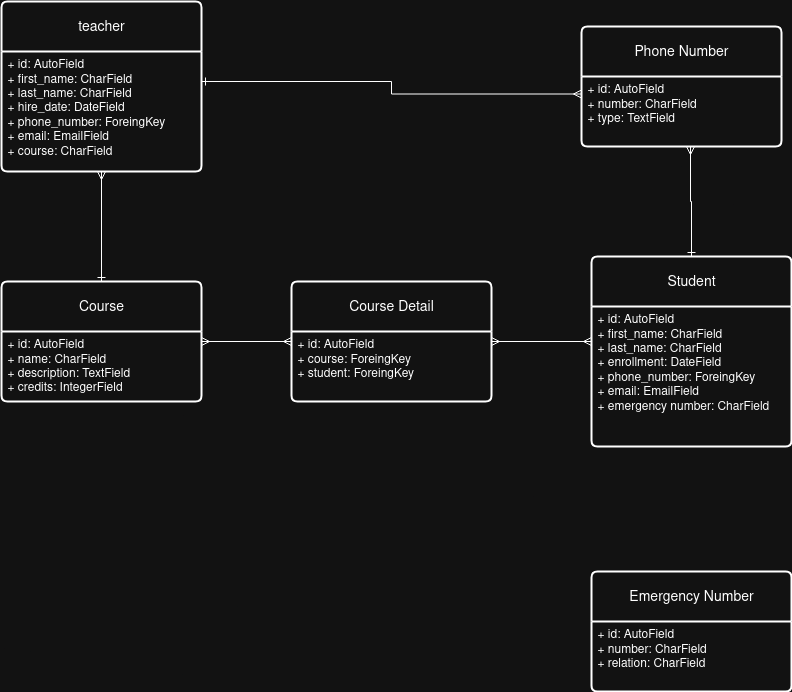

The diagram above was exported from draw.io. Its source (the exported page's mxGraphModel, read from the mxfile embedded in the PNG):
<mxGraphModel dx="1372" dy="787" grid="1" gridSize="10" guides="1" tooltips="1" connect="1" arrows="1" fold="1" page="1" pageScale="1" pageWidth="850" pageHeight="1100" math="0" shadow="0">
  <root>
    <mxCell id="0" />
    <mxCell id="1" parent="0" />
    <mxCell id="46wRz8ph0qilhroqt6Ei-1" value="Student" style="swimlane;childLayout=stackLayout;horizontal=1;startSize=50;horizontalStack=0;rounded=1;fontSize=14;fontStyle=0;strokeWidth=2;resizeParent=0;resizeLast=1;shadow=0;dashed=0;align=center;arcSize=4;whiteSpace=wrap;html=1;" parent="1" vertex="1">
      <mxGeometry x="680" y="675" width="200" height="190" as="geometry" />
    </mxCell>
    <mxCell id="46wRz8ph0qilhroqt6Ei-2" value="&lt;div&gt;+ id: AutoField&lt;/div&gt;&lt;div&gt;+ first_name: CharField&lt;/div&gt;&lt;div&gt;+ last_name:&amp;nbsp;CharField&lt;/div&gt;&lt;div&gt;+ enrollment: DateField&lt;/div&gt;&lt;div&gt;+ phone_number:&amp;nbsp;ForeingKey&lt;/div&gt;&lt;div&gt;+ email: EmailField&lt;/div&gt;&lt;div&gt;+ emergency number: CharField&lt;/div&gt;" style="align=left;strokeColor=none;fillColor=none;spacingLeft=4;spacingRight=4;fontSize=12;verticalAlign=top;resizable=0;rotatable=0;part=1;html=1;whiteSpace=wrap;" parent="46wRz8ph0qilhroqt6Ei-1" vertex="1">
      <mxGeometry y="50" width="200" height="140" as="geometry" />
    </mxCell>
    <mxCell id="U6axN5JNM5IUSlkxRdKD-3" value="teacher" style="swimlane;childLayout=stackLayout;horizontal=1;startSize=50;horizontalStack=0;rounded=1;fontSize=14;fontStyle=0;strokeWidth=2;resizeParent=0;resizeLast=1;shadow=0;dashed=0;align=center;arcSize=4;whiteSpace=wrap;html=1;" vertex="1" parent="1">
      <mxGeometry x="90" y="420" width="200" height="170" as="geometry" />
    </mxCell>
    <mxCell id="U6axN5JNM5IUSlkxRdKD-4" value="&lt;div&gt;+ id: AutoField&lt;/div&gt;&lt;div&gt;+ first_name: CharField&lt;/div&gt;&lt;div&gt;+ last_name:&amp;nbsp;CharField&lt;/div&gt;&lt;div&gt;+ hire_date: DateField&lt;/div&gt;&lt;div&gt;+ phone_number:&amp;nbsp;ForeingKey&lt;/div&gt;&lt;div&gt;+ email: EmailField&lt;/div&gt;&lt;div&gt;+ course: CharField&lt;/div&gt;" style="align=left;strokeColor=none;fillColor=none;spacingLeft=4;spacingRight=4;fontSize=12;verticalAlign=top;resizable=0;rotatable=0;part=1;html=1;whiteSpace=wrap;" vertex="1" parent="U6axN5JNM5IUSlkxRdKD-3">
      <mxGeometry y="50" width="200" height="120" as="geometry" />
    </mxCell>
    <mxCell id="U6axN5JNM5IUSlkxRdKD-19" value="" style="edgeStyle=orthogonalEdgeStyle;rounded=0;orthogonalLoop=1;jettySize=auto;html=1;entryX=0;entryY=0.5;entryDx=0;entryDy=0;endArrow=ERmany;endFill=0;startArrow=ERmany;startFill=0;" edge="1" parent="1" source="U6axN5JNM5IUSlkxRdKD-7" target="U6axN5JNM5IUSlkxRdKD-16">
      <mxGeometry relative="1" as="geometry">
        <mxPoint x="350" y="750" as="targetPoint" />
      </mxGeometry>
    </mxCell>
    <mxCell id="U6axN5JNM5IUSlkxRdKD-21" style="edgeStyle=orthogonalEdgeStyle;rounded=0;orthogonalLoop=1;jettySize=auto;html=1;entryX=0.5;entryY=1;entryDx=0;entryDy=0;startArrow=ERone;startFill=0;endArrow=ERmany;endFill=0;" edge="1" parent="1" source="U6axN5JNM5IUSlkxRdKD-7" target="U6axN5JNM5IUSlkxRdKD-3">
      <mxGeometry relative="1" as="geometry" />
    </mxCell>
    <mxCell id="U6axN5JNM5IUSlkxRdKD-7" value="Course" style="swimlane;childLayout=stackLayout;horizontal=1;startSize=50;horizontalStack=0;rounded=1;fontSize=14;fontStyle=0;strokeWidth=2;resizeParent=0;resizeLast=1;shadow=0;dashed=0;align=center;arcSize=4;whiteSpace=wrap;html=1;" vertex="1" parent="1">
      <mxGeometry x="90" y="700" width="200" height="120" as="geometry" />
    </mxCell>
    <mxCell id="U6axN5JNM5IUSlkxRdKD-8" value="&lt;div&gt;+ id: AutoField&lt;/div&gt;&lt;div&gt;+ name: CharField&lt;/div&gt;&lt;div&gt;+ description: TextField&lt;/div&gt;&lt;div&gt;+ credits: IntegerField&lt;/div&gt;" style="align=left;strokeColor=none;fillColor=none;spacingLeft=4;spacingRight=4;fontSize=12;verticalAlign=top;resizable=0;rotatable=0;part=1;html=1;whiteSpace=wrap;" vertex="1" parent="U6axN5JNM5IUSlkxRdKD-7">
      <mxGeometry y="50" width="200" height="70" as="geometry" />
    </mxCell>
    <mxCell id="U6axN5JNM5IUSlkxRdKD-11" value="Phone Number" style="swimlane;childLayout=stackLayout;horizontal=1;startSize=50;horizontalStack=0;rounded=1;fontSize=14;fontStyle=0;strokeWidth=2;resizeParent=0;resizeLast=1;shadow=0;dashed=0;align=center;arcSize=4;whiteSpace=wrap;html=1;" vertex="1" parent="1">
      <mxGeometry x="670" y="445" width="200" height="120" as="geometry" />
    </mxCell>
    <mxCell id="U6axN5JNM5IUSlkxRdKD-12" value="&lt;div&gt;+ id: AutoField&lt;/div&gt;&lt;div&gt;+ number: CharField&lt;/div&gt;&lt;div&gt;+ type: TextField&lt;/div&gt;" style="align=left;strokeColor=none;fillColor=none;spacingLeft=4;spacingRight=4;fontSize=12;verticalAlign=top;resizable=0;rotatable=0;part=1;html=1;whiteSpace=wrap;" vertex="1" parent="U6axN5JNM5IUSlkxRdKD-11">
      <mxGeometry y="50" width="200" height="70" as="geometry" />
    </mxCell>
    <mxCell id="U6axN5JNM5IUSlkxRdKD-13" value="Emergency Number" style="swimlane;childLayout=stackLayout;horizontal=1;startSize=50;horizontalStack=0;rounded=1;fontSize=14;fontStyle=0;strokeWidth=2;resizeParent=0;resizeLast=1;shadow=0;dashed=0;align=center;arcSize=4;whiteSpace=wrap;html=1;" vertex="1" parent="1">
      <mxGeometry x="680" y="990" width="200" height="120" as="geometry" />
    </mxCell>
    <mxCell id="U6axN5JNM5IUSlkxRdKD-14" value="&lt;div&gt;+ id: AutoField&lt;/div&gt;&lt;div&gt;+ number: CharField&lt;/div&gt;&lt;div&gt;+ relation: CharField&lt;/div&gt;" style="align=left;strokeColor=none;fillColor=none;spacingLeft=4;spacingRight=4;fontSize=12;verticalAlign=top;resizable=0;rotatable=0;part=1;html=1;whiteSpace=wrap;" vertex="1" parent="U6axN5JNM5IUSlkxRdKD-13">
      <mxGeometry y="50" width="200" height="70" as="geometry" />
    </mxCell>
    <mxCell id="U6axN5JNM5IUSlkxRdKD-20" style="edgeStyle=orthogonalEdgeStyle;rounded=0;orthogonalLoop=1;jettySize=auto;html=1;exitX=1;exitY=0.5;exitDx=0;exitDy=0;entryX=0;entryY=0.25;entryDx=0;entryDy=0;startArrow=ERmany;startFill=0;endArrow=ERmany;endFill=0;" edge="1" parent="1" source="U6axN5JNM5IUSlkxRdKD-16" target="46wRz8ph0qilhroqt6Ei-2">
      <mxGeometry relative="1" as="geometry" />
    </mxCell>
    <mxCell id="U6axN5JNM5IUSlkxRdKD-16" value="Course Detail" style="swimlane;childLayout=stackLayout;horizontal=1;startSize=50;horizontalStack=0;rounded=1;fontSize=14;fontStyle=0;strokeWidth=2;resizeParent=0;resizeLast=1;shadow=0;dashed=0;align=center;arcSize=4;whiteSpace=wrap;html=1;" vertex="1" parent="1">
      <mxGeometry x="380" y="700" width="200" height="120" as="geometry" />
    </mxCell>
    <mxCell id="U6axN5JNM5IUSlkxRdKD-17" value="&lt;div&gt;+ id: AutoField&lt;/div&gt;&lt;div&gt;+ course: ForeingKey&lt;/div&gt;&lt;div&gt;+ student: ForeingKey&lt;/div&gt;" style="align=left;strokeColor=none;fillColor=none;spacingLeft=4;spacingRight=4;fontSize=12;verticalAlign=top;resizable=0;rotatable=0;part=1;html=1;whiteSpace=wrap;" vertex="1" parent="U6axN5JNM5IUSlkxRdKD-16">
      <mxGeometry y="50" width="200" height="70" as="geometry" />
    </mxCell>
    <mxCell id="U6axN5JNM5IUSlkxRdKD-22" style="edgeStyle=orthogonalEdgeStyle;rounded=0;orthogonalLoop=1;jettySize=auto;html=1;exitX=0;exitY=0.25;exitDx=0;exitDy=0;entryX=1;entryY=0.25;entryDx=0;entryDy=0;endArrow=ERone;endFill=0;startArrow=ERmany;startFill=0;" edge="1" parent="1" source="U6axN5JNM5IUSlkxRdKD-12" target="U6axN5JNM5IUSlkxRdKD-4">
      <mxGeometry relative="1" as="geometry" />
    </mxCell>
    <mxCell id="U6axN5JNM5IUSlkxRdKD-23" style="edgeStyle=orthogonalEdgeStyle;rounded=0;orthogonalLoop=1;jettySize=auto;html=1;exitX=0.5;exitY=0;exitDx=0;exitDy=0;entryX=0.545;entryY=1;entryDx=0;entryDy=0;entryPerimeter=0;startArrow=ERone;startFill=0;endArrow=ERmany;endFill=0;" edge="1" parent="1" source="46wRz8ph0qilhroqt6Ei-1" target="U6axN5JNM5IUSlkxRdKD-12">
      <mxGeometry relative="1" as="geometry" />
    </mxCell>
  </root>
</mxGraphModel>